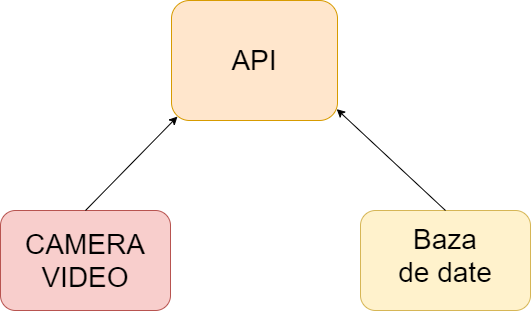

The diagram above was exported from draw.io. Its source (the exported page's mxGraphModel, read from the mxfile embedded in the PNG):
<mxGraphModel dx="1185" dy="621" grid="1" gridSize="10" guides="1" tooltips="1" connect="1" arrows="1" fold="1" page="1" pageScale="1" pageWidth="827" pageHeight="1169" math="0" shadow="0">
  <root>
    <mxCell id="0" />
    <mxCell id="1" parent="0" />
    <mxCell id="euSqBwjuHP-fVTE5lnxO-1" value="" style="rounded=1;whiteSpace=wrap;html=1;fillColor=#ffe6cc;strokeColor=#d79b00;" vertex="1" parent="1">
      <mxGeometry x="331" y="130" width="166" height="120" as="geometry" />
    </mxCell>
    <mxCell id="euSqBwjuHP-fVTE5lnxO-2" value="" style="rounded=1;whiteSpace=wrap;html=1;fillColor=#f8cecc;strokeColor=#b85450;" vertex="1" parent="1">
      <mxGeometry x="160" y="340" width="170" height="100" as="geometry" />
    </mxCell>
    <mxCell id="euSqBwjuHP-fVTE5lnxO-3" value="" style="endArrow=classic;html=1;entryX=0.036;entryY=0.967;entryDx=0;entryDy=0;entryPerimeter=0;exitX=0.5;exitY=0;exitDx=0;exitDy=0;" edge="1" parent="1" source="euSqBwjuHP-fVTE5lnxO-2" target="euSqBwjuHP-fVTE5lnxO-1">
      <mxGeometry width="50" height="50" relative="1" as="geometry">
        <mxPoint x="270" y="330" as="sourcePoint" />
        <mxPoint x="320" y="280" as="targetPoint" />
      </mxGeometry>
    </mxCell>
    <mxCell id="euSqBwjuHP-fVTE5lnxO-4" value="" style="rounded=1;whiteSpace=wrap;html=1;fillColor=#fff2cc;strokeColor=#d6b656;" vertex="1" parent="1">
      <mxGeometry x="520" y="340" width="170" height="100" as="geometry" />
    </mxCell>
    <mxCell id="euSqBwjuHP-fVTE5lnxO-5" value="" style="endArrow=classic;html=1;exitX=0.5;exitY=0;exitDx=0;exitDy=0;entryX=0.995;entryY=0.905;entryDx=0;entryDy=0;entryPerimeter=0;" edge="1" parent="1" source="euSqBwjuHP-fVTE5lnxO-4" target="euSqBwjuHP-fVTE5lnxO-1">
      <mxGeometry width="50" height="50" relative="1" as="geometry">
        <mxPoint x="540" y="340" as="sourcePoint" />
        <mxPoint x="590" y="290" as="targetPoint" />
      </mxGeometry>
    </mxCell>
    <mxCell id="euSqBwjuHP-fVTE5lnxO-6" value="&lt;font style=&quot;font-size: 28px&quot;&gt;API&lt;/font&gt;" style="text;html=1;strokeColor=none;fillColor=none;align=center;verticalAlign=middle;whiteSpace=wrap;rounded=0;" vertex="1" parent="1">
      <mxGeometry x="364" y="165" width="100" height="50" as="geometry" />
    </mxCell>
    <mxCell id="euSqBwjuHP-fVTE5lnxO-7" value="&lt;font style=&quot;font-size: 28px&quot;&gt;CAMERA VIDEO&lt;/font&gt;" style="text;html=1;strokeColor=none;fillColor=none;align=center;verticalAlign=middle;whiteSpace=wrap;rounded=0;" vertex="1" parent="1">
      <mxGeometry x="195" y="365" width="100" height="50" as="geometry" />
    </mxCell>
    <mxCell id="euSqBwjuHP-fVTE5lnxO-8" value="&lt;font style=&quot;font-size: 28px&quot;&gt;Baza de date&lt;/font&gt;" style="text;html=1;strokeColor=none;fillColor=none;align=center;verticalAlign=middle;whiteSpace=wrap;rounded=0;" vertex="1" parent="1">
      <mxGeometry x="555" y="360" width="100" height="50" as="geometry" />
    </mxCell>
  </root>
</mxGraphModel>